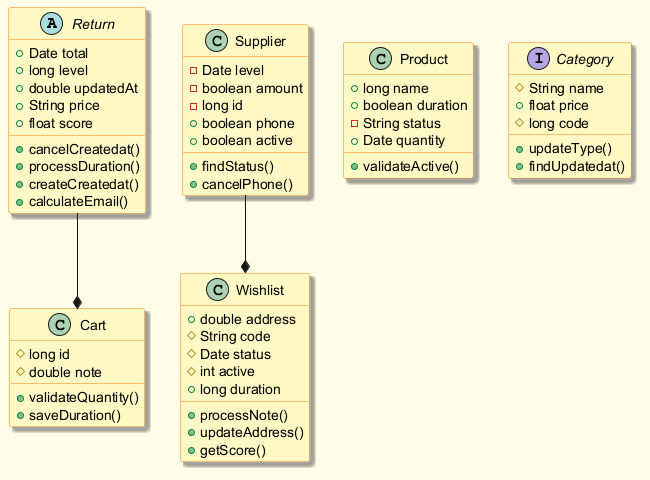

The diagram above was rendered by PlantUML. Its source (embedded in the PNG):
@startuml
skinparam backgroundColor #FFFDE7
skinparam classBackgroundColor #FFF9C4
skinparam classBorderColor #F57F17
skinparam shadowing true
abstract class Return {
  +Date total
  +long level
  +double updatedAt
  +String price
  +float score
  +cancelCreatedat()
  +processDuration()
  +createCreatedat()
  +calculateEmail()
}
class Supplier {
  -Date level
  -boolean amount
  -long id
  +boolean phone
  +boolean active
  +findStatus()
  +cancelPhone()
}
class Product {
  +long name
  +boolean duration
  -String status
  +Date quantity
  +validateActive()
}
class Cart {
  #long id
  #double note
  +validateQuantity()
  +saveDuration()
}
interface Category {
  #String name
  +float price
  #long code
  +updateType()
  +findUpdatedat()
}
class Wishlist {
  +double address
  #String code
  #Date status
  #int active
  +long duration
  +processNote()
  +updateAddress()
  +getScore()
}
Return --* Cart
Supplier --* Wishlist
@enduml